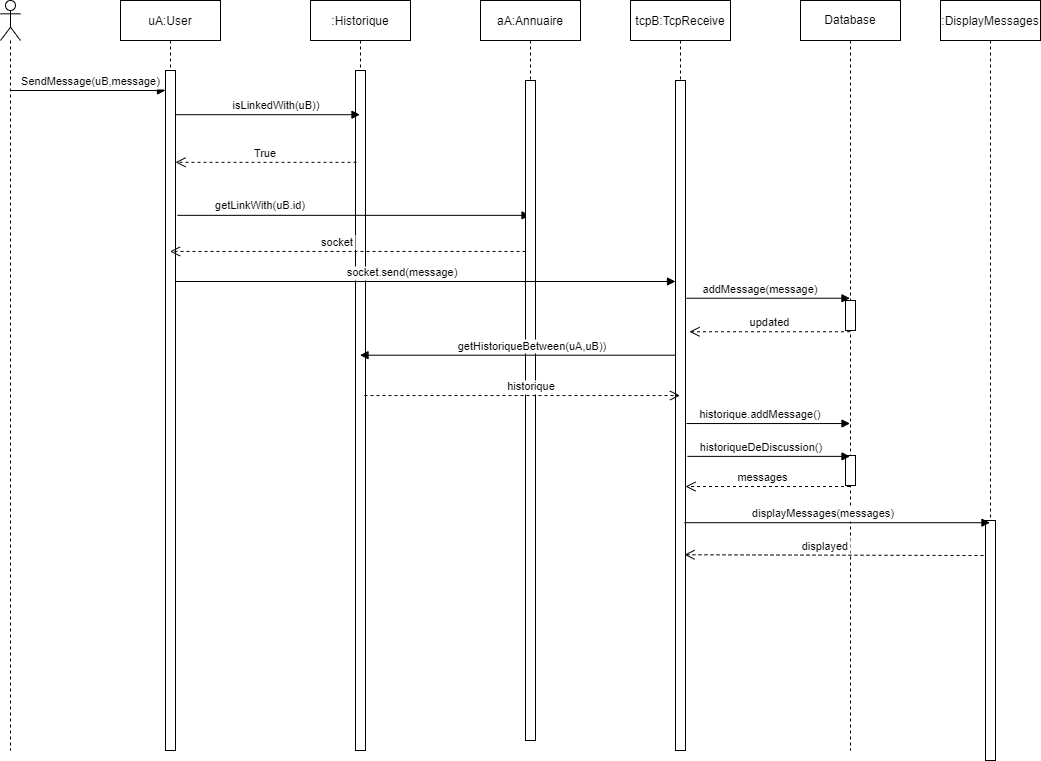

The diagram above was exported from draw.io. Its source (the exported page's mxGraphModel, read from the mxfile embedded in the PNG):
<mxGraphModel dx="1375" dy="786" grid="1" gridSize="10" guides="1" tooltips="1" connect="1" arrows="1" fold="1" page="1" pageScale="1" pageWidth="850" pageHeight="1100" math="0" shadow="0">
  <root>
    <mxCell id="0" />
    <mxCell id="1" parent="0" />
    <mxCell id="3nuBFxr9cyL0pnOWT2aG-1" value="uA:User" style="shape=umlLifeline;perimeter=lifelinePerimeter;container=1;collapsible=0;recursiveResize=0;rounded=0;shadow=0;strokeWidth=1;" parent="1" vertex="1">
      <mxGeometry x="170" y="80" width="100" height="750" as="geometry" />
    </mxCell>
    <mxCell id="3nuBFxr9cyL0pnOWT2aG-2" value="" style="points=[];perimeter=orthogonalPerimeter;rounded=0;shadow=0;strokeWidth=1;" parent="3nuBFxr9cyL0pnOWT2aG-1" vertex="1">
      <mxGeometry x="45" y="70" width="10" height="680" as="geometry" />
    </mxCell>
    <mxCell id="x_VwxQhGUdVrpUJNarhl-3" value="SendMessage(uB,message)" style="verticalAlign=bottom;endArrow=block;entryX=0;entryY=0;shadow=0;strokeWidth=1;" parent="3nuBFxr9cyL0pnOWT2aG-1" source="x_VwxQhGUdVrpUJNarhl-2" edge="1">
      <mxGeometry x="0.0354" relative="1" as="geometry">
        <mxPoint x="-135" y="90.00000000000011" as="sourcePoint" />
        <mxPoint x="45" y="90.00000000000011" as="targetPoint" />
        <Array as="points" />
        <mxPoint as="offset" />
      </mxGeometry>
    </mxCell>
    <mxCell id="3nuBFxr9cyL0pnOWT2aG-5" value=":Historique" style="shape=umlLifeline;perimeter=lifelinePerimeter;container=1;collapsible=0;recursiveResize=0;rounded=0;shadow=0;strokeWidth=1;" parent="1" vertex="1">
      <mxGeometry x="360" y="80" width="100" height="750" as="geometry" />
    </mxCell>
    <mxCell id="3nuBFxr9cyL0pnOWT2aG-6" value="" style="points=[];perimeter=orthogonalPerimeter;rounded=0;shadow=0;strokeWidth=1;" parent="3nuBFxr9cyL0pnOWT2aG-5" vertex="1">
      <mxGeometry x="45" y="70" width="10" height="680" as="geometry" />
    </mxCell>
    <mxCell id="3nuBFxr9cyL0pnOWT2aG-8" value="" style="verticalAlign=bottom;endArrow=block;shadow=0;strokeWidth=1;exitX=1.2;exitY=0.213;exitDx=0;exitDy=0;exitPerimeter=0;" parent="1" source="3nuBFxr9cyL0pnOWT2aG-2" target="x_VwxQhGUdVrpUJNarhl-19" edge="1">
      <mxGeometry x="0.0298" relative="1" as="geometry">
        <mxPoint x="230" y="296" as="sourcePoint" />
        <mxPoint x="410" y="190" as="targetPoint" />
        <Array as="points" />
        <mxPoint as="offset" />
      </mxGeometry>
    </mxCell>
    <mxCell id="x_VwxQhGUdVrpUJNarhl-2" value="" style="shape=umlLifeline;participant=umlActor;perimeter=lifelinePerimeter;whiteSpace=wrap;html=1;container=1;collapsible=0;recursiveResize=0;verticalAlign=top;spacingTop=36;outlineConnect=0;" parent="1" vertex="1">
      <mxGeometry x="50" y="80" width="20" height="750" as="geometry" />
    </mxCell>
    <mxCell id="x_VwxQhGUdVrpUJNarhl-7" value="isLinkedWith(uB))" style="verticalAlign=bottom;endArrow=block;shadow=0;strokeWidth=1;exitX=1;exitY=0.065;exitDx=0;exitDy=0;exitPerimeter=0;" parent="1" source="3nuBFxr9cyL0pnOWT2aG-2" target="3nuBFxr9cyL0pnOWT2aG-5" edge="1">
      <mxGeometry x="0.0932" relative="1" as="geometry">
        <mxPoint x="225" y="229.5000000000001" as="sourcePoint" />
        <mxPoint x="380.5" y="229.5000000000001" as="targetPoint" />
        <Array as="points" />
        <mxPoint as="offset" />
      </mxGeometry>
    </mxCell>
    <mxCell id="x_VwxQhGUdVrpUJNarhl-8" value="Database" style="shape=umlLifeline;perimeter=lifelinePerimeter;whiteSpace=wrap;html=1;container=1;collapsible=0;recursiveResize=0;outlineConnect=0;" parent="1" vertex="1">
      <mxGeometry x="850" y="80" width="100" height="750" as="geometry" />
    </mxCell>
    <mxCell id="x_VwxQhGUdVrpUJNarhl-35" value="" style="html=1;points=[];perimeter=orthogonalPerimeter;" parent="x_VwxQhGUdVrpUJNarhl-8" vertex="1">
      <mxGeometry x="45" y="300" width="10" height="30" as="geometry" />
    </mxCell>
    <mxCell id="x_VwxQhGUdVrpUJNarhl-37" value="" style="html=1;points=[];perimeter=orthogonalPerimeter;" parent="x_VwxQhGUdVrpUJNarhl-8" vertex="1">
      <mxGeometry x="45" y="455" width="10" height="30" as="geometry" />
    </mxCell>
    <mxCell id="x_VwxQhGUdVrpUJNarhl-11" value=":DisplayMessages" style="shape=umlLifeline;perimeter=lifelinePerimeter;container=1;collapsible=0;recursiveResize=0;rounded=0;shadow=0;strokeWidth=1;" parent="1" vertex="1">
      <mxGeometry x="990" y="80" width="100" height="760" as="geometry" />
    </mxCell>
    <mxCell id="x_VwxQhGUdVrpUJNarhl-12" value="" style="points=[];perimeter=orthogonalPerimeter;rounded=0;shadow=0;strokeWidth=1;" parent="x_VwxQhGUdVrpUJNarhl-11" vertex="1">
      <mxGeometry x="45" y="520" width="10" height="240" as="geometry" />
    </mxCell>
    <mxCell id="x_VwxQhGUdVrpUJNarhl-13" value="historiqueDeDiscussion()" style="verticalAlign=bottom;endArrow=block;shadow=0;strokeWidth=1;exitX=1.2;exitY=0.561;exitDx=0;exitDy=0;exitPerimeter=0;" parent="1" source="x_VwxQhGUdVrpUJNarhl-18" target="x_VwxQhGUdVrpUJNarhl-8" edge="1">
      <mxGeometry x="-0.0909" relative="1" as="geometry">
        <mxPoint x="420" y="350" as="sourcePoint" />
        <mxPoint x="580" y="345" as="targetPoint" />
        <Array as="points" />
        <mxPoint as="offset" />
      </mxGeometry>
    </mxCell>
    <mxCell id="x_VwxQhGUdVrpUJNarhl-14" value="True" style="verticalAlign=bottom;endArrow=open;dashed=1;endSize=8;shadow=0;strokeWidth=1;exitX=0.1;exitY=0.135;exitDx=0;exitDy=0;exitPerimeter=0;" parent="1" source="3nuBFxr9cyL0pnOWT2aG-6" target="3nuBFxr9cyL0pnOWT2aG-2" edge="1">
      <mxGeometry relative="1" as="geometry">
        <mxPoint x="230" y="259.9999999999998" as="targetPoint" />
        <mxPoint x="380" y="260" as="sourcePoint" />
      </mxGeometry>
    </mxCell>
    <mxCell id="x_VwxQhGUdVrpUJNarhl-16" value="messages" style="verticalAlign=bottom;endArrow=open;dashed=1;endSize=8;shadow=0;strokeWidth=1;entryX=1;entryY=0.606;entryDx=0;entryDy=0;entryPerimeter=0;" parent="1" source="x_VwxQhGUdVrpUJNarhl-8" target="x_VwxQhGUdVrpUJNarhl-18" edge="1">
      <mxGeometry x="0.0588" relative="1" as="geometry">
        <mxPoint x="410" y="499.9999999999998" as="targetPoint" />
        <mxPoint x="890" y="560" as="sourcePoint" />
        <mxPoint as="offset" />
      </mxGeometry>
    </mxCell>
    <mxCell id="x_VwxQhGUdVrpUJNarhl-17" value="tcpB:TcpReceive" style="shape=umlLifeline;perimeter=lifelinePerimeter;container=1;collapsible=0;recursiveResize=0;rounded=0;shadow=0;strokeWidth=1;" parent="1" vertex="1">
      <mxGeometry x="680" y="80" width="100" height="750" as="geometry" />
    </mxCell>
    <mxCell id="x_VwxQhGUdVrpUJNarhl-18" value="" style="points=[];perimeter=orthogonalPerimeter;rounded=0;shadow=0;strokeWidth=1;" parent="x_VwxQhGUdVrpUJNarhl-17" vertex="1">
      <mxGeometry x="45" y="80" width="10" height="670" as="geometry" />
    </mxCell>
    <mxCell id="x_VwxQhGUdVrpUJNarhl-19" value="aA:Annuaire" style="shape=umlLifeline;perimeter=lifelinePerimeter;container=1;collapsible=0;recursiveResize=0;rounded=0;shadow=0;strokeWidth=1;" parent="1" vertex="1">
      <mxGeometry x="530" y="80" width="100" height="740" as="geometry" />
    </mxCell>
    <mxCell id="x_VwxQhGUdVrpUJNarhl-20" value="" style="points=[];perimeter=orthogonalPerimeter;rounded=0;shadow=0;strokeWidth=1;" parent="x_VwxQhGUdVrpUJNarhl-19" vertex="1">
      <mxGeometry x="45" y="80" width="10" height="660" as="geometry" />
    </mxCell>
    <mxCell id="x_VwxQhGUdVrpUJNarhl-21" value="&lt;span style=&quot;font-size: 11px; background-color: rgb(255, 255, 255);&quot;&gt;getLinkWith(uB.id)&lt;/span&gt;" style="text;html=1;strokeColor=none;fillColor=none;align=center;verticalAlign=middle;whiteSpace=wrap;rounded=0;" parent="1" vertex="1">
      <mxGeometry x="280" y="270" width="60" height="30" as="geometry" />
    </mxCell>
    <mxCell id="x_VwxQhGUdVrpUJNarhl-23" value="socket" style="verticalAlign=bottom;endArrow=open;dashed=1;endSize=8;shadow=0;strokeWidth=1;exitX=0;exitY=0.259;exitDx=0;exitDy=0;exitPerimeter=0;" parent="1" source="x_VwxQhGUdVrpUJNarhl-20" target="3nuBFxr9cyL0pnOWT2aG-1" edge="1">
      <mxGeometry x="0.0588" relative="1" as="geometry">
        <mxPoint x="420" y="509.9999999999998" as="targetPoint" />
        <mxPoint x="1049.5" y="509.9999999999998" as="sourcePoint" />
        <mxPoint as="offset" />
      </mxGeometry>
    </mxCell>
    <mxCell id="x_VwxQhGUdVrpUJNarhl-24" value="socket.send(message)" style="verticalAlign=bottom;endArrow=block;shadow=0;strokeWidth=1;entryX=0;entryY=0.3;entryDx=0;entryDy=0;entryPerimeter=0;" parent="1" source="3nuBFxr9cyL0pnOWT2aG-2" target="x_VwxQhGUdVrpUJNarhl-18" edge="1">
      <mxGeometry x="-0.0909" relative="1" as="geometry">
        <mxPoint x="220" y="388" as="sourcePoint" />
        <mxPoint x="585" y="460" as="targetPoint" />
        <Array as="points" />
        <mxPoint as="offset" />
      </mxGeometry>
    </mxCell>
    <mxCell id="x_VwxQhGUdVrpUJNarhl-25" value="getHistoriqueBetween(uA,uB))" style="verticalAlign=bottom;endArrow=block;shadow=0;strokeWidth=1;exitX=0;exitY=0.41;exitDx=0;exitDy=0;exitPerimeter=0;" parent="1" source="x_VwxQhGUdVrpUJNarhl-18" target="3nuBFxr9cyL0pnOWT2aG-5" edge="1">
      <mxGeometry x="-0.0909" relative="1" as="geometry">
        <mxPoint x="230" y="398" as="sourcePoint" />
        <mxPoint x="736" y="397.94000000000005" as="targetPoint" />
        <Array as="points" />
        <mxPoint as="offset" />
      </mxGeometry>
    </mxCell>
    <mxCell id="x_VwxQhGUdVrpUJNarhl-26" value="historique" style="verticalAlign=bottom;endArrow=open;dashed=1;endSize=8;shadow=0;strokeWidth=1;exitX=0.9;exitY=0.478;exitDx=0;exitDy=0;exitPerimeter=0;" parent="1" source="3nuBFxr9cyL0pnOWT2aG-6" target="x_VwxQhGUdVrpUJNarhl-17" edge="1">
      <mxGeometry x="0.0588" relative="1" as="geometry">
        <mxPoint x="229.5" y="359.0799999999999" as="targetPoint" />
        <mxPoint x="580" y="359.0799999999999" as="sourcePoint" />
        <mxPoint as="offset" />
      </mxGeometry>
    </mxCell>
    <mxCell id="x_VwxQhGUdVrpUJNarhl-27" value="historique.addMessage()" style="verticalAlign=bottom;endArrow=block;shadow=0;strokeWidth=1;exitX=1.1;exitY=0.512;exitDx=0;exitDy=0;exitPerimeter=0;" parent="1" source="x_VwxQhGUdVrpUJNarhl-18" target="x_VwxQhGUdVrpUJNarhl-8" edge="1">
      <mxGeometry x="-0.0909" relative="1" as="geometry">
        <mxPoint x="230" y="398" as="sourcePoint" />
        <mxPoint x="736" y="397.94000000000005" as="targetPoint" />
        <Array as="points" />
        <mxPoint as="offset" />
      </mxGeometry>
    </mxCell>
    <mxCell id="x_VwxQhGUdVrpUJNarhl-15" value="displayMessages(messages)" style="verticalAlign=bottom;endArrow=block;shadow=0;strokeWidth=1;exitX=0.9;exitY=0.66;exitDx=0;exitDy=0;exitPerimeter=0;" parent="1" source="x_VwxQhGUdVrpUJNarhl-18" target="x_VwxQhGUdVrpUJNarhl-11" edge="1">
      <mxGeometry x="-0.0909" relative="1" as="geometry">
        <mxPoint x="730" y="440.00000000000006" as="sourcePoint" />
        <mxPoint x="897" y="440.04" as="targetPoint" />
        <Array as="points" />
        <mxPoint as="offset" />
      </mxGeometry>
    </mxCell>
    <mxCell id="x_VwxQhGUdVrpUJNarhl-29" value="displayed" style="verticalAlign=bottom;endArrow=open;dashed=1;endSize=8;shadow=0;strokeWidth=1;entryX=0.54;entryY=0.739;entryDx=0;entryDy=0;entryPerimeter=0;exitX=-0.2;exitY=0.146;exitDx=0;exitDy=0;exitPerimeter=0;" parent="1" source="x_VwxQhGUdVrpUJNarhl-12" target="x_VwxQhGUdVrpUJNarhl-17" edge="1">
      <mxGeometry x="0.0588" relative="1" as="geometry">
        <mxPoint x="748" y="595.72" as="targetPoint" />
        <mxPoint x="909.5" y="595.72" as="sourcePoint" />
        <mxPoint as="offset" />
      </mxGeometry>
    </mxCell>
    <mxCell id="x_VwxQhGUdVrpUJNarhl-9" value="addMessage(message)" style="verticalAlign=bottom;endArrow=block;shadow=0;strokeWidth=1;exitX=1.1;exitY=0.325;exitDx=0;exitDy=0;exitPerimeter=0;" parent="1" source="x_VwxQhGUdVrpUJNarhl-18" target="x_VwxQhGUdVrpUJNarhl-8" edge="1">
      <mxGeometry x="-0.0909" relative="1" as="geometry">
        <mxPoint x="735" y="270.0000000000001" as="sourcePoint" />
        <mxPoint x="900" y="270.5" as="targetPoint" />
        <Array as="points" />
        <mxPoint as="offset" />
      </mxGeometry>
    </mxCell>
    <mxCell id="x_VwxQhGUdVrpUJNarhl-10" value="updated" style="verticalAlign=bottom;endArrow=open;dashed=1;endSize=8;shadow=0;strokeWidth=1;entryX=1.4;entryY=0.375;entryDx=0;entryDy=0;entryPerimeter=0;" parent="1" source="x_VwxQhGUdVrpUJNarhl-8" target="x_VwxQhGUdVrpUJNarhl-18" edge="1">
      <mxGeometry relative="1" as="geometry">
        <mxPoint x="730" y="299.9999999999998" as="targetPoint" />
        <mxPoint x="900" y="300" as="sourcePoint" />
      </mxGeometry>
    </mxCell>
  </root>
</mxGraphModel>